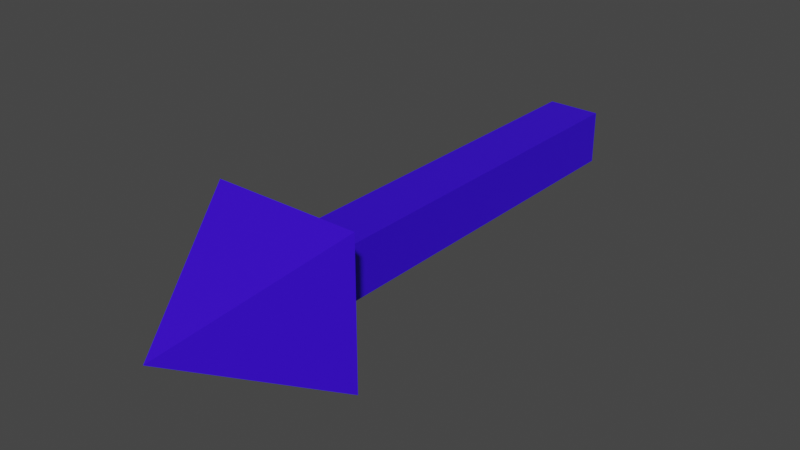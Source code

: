 # Source: bullet.blend  (saved by Blender 3.3.6; exported with 4.5.12 LTS)
import bpy
from mathutils import Matrix  # noqa: F401  (used for matrix-valued properties, if any)

bpy.ops.wm.read_factory_settings(use_empty=True)
scene = bpy.context.scene
scene.name = 'Scene'

# ---- collections
col_collection = bpy.data.collections.new('Collection'); scene.collection.children.link(col_collection)

# ---- materials (node trees are filled in below, after node groups)
mat_material = bpy.data.materials.new('Material')
mat_material.alpha_threshold = 0.0
mat_material.use_transparent_shadow = False
mat_material.roughness = 0.5
mat_material.line_color = (0.0, 0.0, 0.0, 1.0)

# ---- material node trees
mat_material.use_nodes = True; mat_material.node_tree.nodes.clear()
_N = mat_material.node_tree.nodes; _L = mat_material.node_tree.links
n0 = _N.new('ShaderNodeOutputMaterial'); n0.name = 'Material Output'; n0.location = (300, 300)
n1 = _N.new('ShaderNodeBsdfPrincipled'); n1.name = 'Principled BSDF'; n1.location = (10, 300)
n1.distribution = 'GGX'
n1.subsurface_method = 'RANDOM_WALK_SKIN'
n1.inputs[0].default_value = (0.03812, 0.0, 0.8, 1.0)
n1.inputs[3].default_value = 1.45
n1.inputs[27].default_value = (0.0, 0.0, 0.0, 1.0)
n1.inputs[28].default_value = 1.0
_L.new(n1.outputs[0], n0.inputs[0])
n0.is_active_output = True

# ---- world
world_world = bpy.data.worlds.new('World'); scene.world = world_world
world_world.use_nodes = True; world_world.node_tree.nodes.clear()
_N = world_world.node_tree.nodes; _L = world_world.node_tree.links
n0 = _N.new('ShaderNodeOutputWorld'); n0.name = 'World Output'; n0.location = (300, 300)
n1 = _N.new('ShaderNodeBackground'); n1.name = 'Background'; n1.location = (10, 300)
n1.inputs[0].default_value = (0.05088, 0.05088, 0.05088, 1.0)
_L.new(n1.outputs[0], n0.inputs[0])
n0.is_active_output = True
world_world.color = (0.05088, 0.05088, 0.05088)
world_world.use_sun_shadow = False
world_world.sun_shadow_jitter_overblur = 0.0

# ---- meshes
me_cube = bpy.data.meshes.new('Cube')
me_cube.from_pydata([(0.0, 0.7829, 0.0), (0.06522, 0.4288, 0.06522), (0.06522, 0.4288, -0.06522), (-0.06522, 0.4288, 0.06522), (-0.06522, 0.4288, -0.06522), (-0.1771, 0.4288, -0.1771), (-0.1771, 0.4288, 0.1771), (0.1771, 0.4288, 0.1771), (0.1771, 0.4288, -0.1771), (-0.06522, -0.6025, -0.06522), (-0.06522, -0.6025, 0.06522), (0.06522, -0.6025, 0.06522), (0.06522, -0.6025, -0.06522)], [], [(0, 6, 7), (3, 4, 9, 10), (5, 6, 0), (0, 8, 5), (0, 7, 8), (4, 3, 6, 5), (1, 2, 8, 7), (3, 1, 7, 6), (2, 4, 5, 8), (12, 11, 10, 9), (4, 2, 12, 9), (2, 1, 11, 12), (1, 3, 10, 11)])
_uv = me_cube.uv_layers.new(name='UVMap')
_uv.uv.foreach_set('vector', [0.875, 0.5, 0.875, 0.75, 0.625, 0.75, 0.546, 0.921, 0.454, 0.921, 0.454, 0.921, 0.546, 0.921, 0.375, 0.0, 0.625, 0.0, 0.375, 0.25, 0.375, 0.5, 0.375, 0.75, 0.125, 0.75, 0.625, 0.5, 0.625, 0.75, 0.375, 0.75, 0.454, 0.921, 0.546, 0.921, 0.625, 1.0, 0.375, 1.0, 0.546, 0.829, 0.454, 0.829, 0.375, 0.75, 0.625, 0.75, 0.546, 0.921, 0.546, 0.829, 0.625, 0.75, 0.625, 1.0, 0.454, 0.829, 0.454, 0.921, 0.375, 1.0, 0.375, 0.75, 0.454, 0.829, 0.546, 0.829, 0.546, 0.921, 0.454, 0.921, 0.454, 0.921, 0.454, 0.829, 0.454, 0.829, 0.454, 0.921, 0.454, 0.829, 0.546, 0.829, 0.546, 0.829, 0.454, 0.829, 0.546, 0.829, 0.546, 0.921, 0.546, 0.921, 0.546, 0.829])
me_cube.materials.append(mat_material)
me_cube.use_mirror_vertex_groups = False
me_cube.update()

# ---- objects
ob_cube = bpy.data.objects.new('Cube', me_cube)

# ---- transforms, parenting, visibility, modifiers, constraints
ob_cube.location = (0.0, 0.0, 0.0)
ob_cube.rotation_euler = (0.0, -0.0, -3.142)
ob_cube.lock_rotations_4d = False
ob_cube.empty_display_type = 'ARROWS'
ob_cube.lineart.crease_threshold = 0.0

# ---- collection membership
col_collection.objects.link(ob_cube)

# ---- scene / render settings (as saved in the file)
scene.frame_start = 1; scene.frame_end = 250; scene.frame_set(1)
scene.render.engine = 'BLENDER_EEVEE_NEXT'
scene.cycles.sampling_pattern = 'TABULATED_SOBOL'
scene.cycles.use_light_tree = False
scene.view_settings.view_transform = 'Filmic'
bpy.context.view_layer.update()

# ---- added for rendering (the .blend has no active camera and no usable light): camera, sun
cam_auto = bpy.data.cameras.new('AutoCamera')
cam_auto.lens = 50.0
cam_auto.sensor_width = 36.0
cam_auto.clip_end = 1000.0
ob_auto_camera = bpy.data.objects.new('AutoCamera', cam_auto)
scene.collection.objects.link(ob_auto_camera)
ob_auto_camera.location = (1.36306, -1.72587, 1.09045)
ob_auto_camera.rotation_euler = (1.09748, -7.21219e-08, 0.694738)
scene.camera = ob_auto_camera
light_auto_sun = bpy.data.lights.new('AutoSun', 'SUN')
light_auto_sun.energy = 3.0
light_auto_sun.angle = 0.0523599
ob_auto_sun = bpy.data.objects.new('AutoSun', light_auto_sun)
scene.collection.objects.link(ob_auto_sun)
ob_auto_sun.rotation_euler = (0.872665, 0.174533, 0.523599)
bpy.context.view_layer.update()
